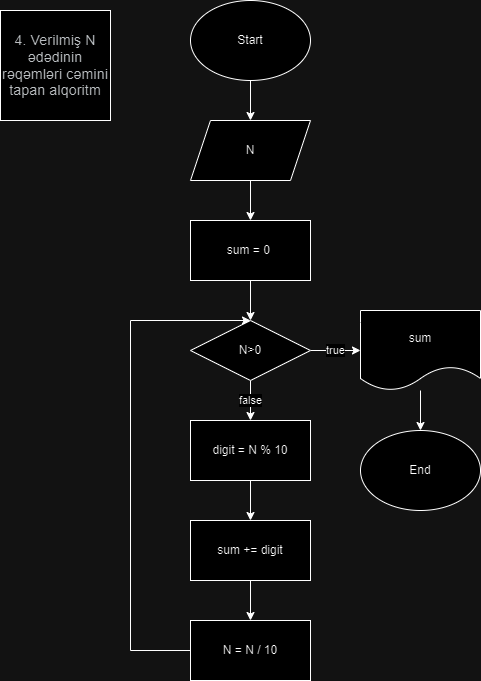

The diagram above was exported from draw.io. Its source (the exported page's mxGraphModel, read from the mxfile embedded in the PNG):
<mxGraphModel dx="1050" dy="522" grid="1" gridSize="10" guides="1" tooltips="1" connect="1" arrows="1" fold="1" page="1" pageScale="1" pageWidth="850" pageHeight="1100" math="0" shadow="0">
  <root>
    <mxCell id="0" />
    <mxCell id="1" parent="0" />
    <mxCell id="94ut09v53l3E2_mWkSpe-52" value="" style="edgeStyle=orthogonalEdgeStyle;rounded=0;orthogonalLoop=1;jettySize=auto;html=1;" parent="1" source="94ut09v53l3E2_mWkSpe-1" target="94ut09v53l3E2_mWkSpe-51" edge="1">
      <mxGeometry relative="1" as="geometry" />
    </mxCell>
    <mxCell id="94ut09v53l3E2_mWkSpe-1" value="Start" style="ellipse;whiteSpace=wrap;html=1;" parent="1" vertex="1">
      <mxGeometry x="210" y="10" width="120" height="80" as="geometry" />
    </mxCell>
    <mxCell id="94ut09v53l3E2_mWkSpe-17" value="false" style="edgeStyle=orthogonalEdgeStyle;rounded=0;orthogonalLoop=1;jettySize=auto;html=1;entryX=0;entryY=0.5;entryDx=0;entryDy=0;" parent="1" edge="1">
      <mxGeometry relative="1" as="geometry">
        <mxPoint x="202.5" y="375" as="sourcePoint" />
        <Array as="points">
          <mxPoint x="120" y="375" />
          <mxPoint x="120" y="710" />
        </Array>
      </mxGeometry>
    </mxCell>
    <mxCell id="94ut09v53l3E2_mWkSpe-50" value="&lt;br&gt;&lt;span style=&quot;color: rgb(60, 64, 67); font-family: Roboto, Arial, sans-serif; font-size: 14px; font-style: normal; font-variant-ligatures: normal; font-variant-caps: normal; font-weight: 400; letter-spacing: 0.2px; orphans: 2; text-align: start; text-indent: 0px; text-transform: none; widows: 2; word-spacing: 0px; -webkit-text-stroke-width: 0px; white-space: normal; text-decoration-thickness: initial; text-decoration-style: initial; text-decoration-color: initial; display: inline !important; float: none;&quot;&gt;4. Verilmiş N ədədinin rəqəmləri cəmini tapan alqoritm&lt;/span&gt;&lt;div&gt;&lt;br/&gt;&lt;/div&gt;" style="whiteSpace=wrap;html=1;aspect=fixed;" parent="1" vertex="1">
      <mxGeometry x="20" y="20" width="110" height="110" as="geometry" />
    </mxCell>
    <mxCell id="94ut09v53l3E2_mWkSpe-54" value="" style="edgeStyle=orthogonalEdgeStyle;rounded=0;orthogonalLoop=1;jettySize=auto;html=1;" parent="1" source="94ut09v53l3E2_mWkSpe-51" target="94ut09v53l3E2_mWkSpe-53" edge="1">
      <mxGeometry relative="1" as="geometry" />
    </mxCell>
    <mxCell id="94ut09v53l3E2_mWkSpe-51" value="N" style="shape=parallelogram;perimeter=parallelogramPerimeter;whiteSpace=wrap;html=1;fixedSize=1;" parent="1" vertex="1">
      <mxGeometry x="210" y="130" width="120" height="60" as="geometry" />
    </mxCell>
    <mxCell id="94ut09v53l3E2_mWkSpe-56" value="" style="edgeStyle=orthogonalEdgeStyle;rounded=0;orthogonalLoop=1;jettySize=auto;html=1;" parent="1" source="94ut09v53l3E2_mWkSpe-53" target="94ut09v53l3E2_mWkSpe-55" edge="1">
      <mxGeometry relative="1" as="geometry" />
    </mxCell>
    <mxCell id="94ut09v53l3E2_mWkSpe-53" value="sum = 0&amp;nbsp;" style="whiteSpace=wrap;html=1;" parent="1" vertex="1">
      <mxGeometry x="210" y="230" width="120" height="60" as="geometry" />
    </mxCell>
    <mxCell id="94ut09v53l3E2_mWkSpe-58" value="false" style="edgeStyle=orthogonalEdgeStyle;rounded=0;orthogonalLoop=1;jettySize=auto;html=1;" parent="1" source="94ut09v53l3E2_mWkSpe-55" target="94ut09v53l3E2_mWkSpe-57" edge="1">
      <mxGeometry relative="1" as="geometry" />
    </mxCell>
    <mxCell id="94ut09v53l3E2_mWkSpe-65" value="true" style="edgeStyle=orthogonalEdgeStyle;rounded=0;orthogonalLoop=1;jettySize=auto;html=1;" parent="1" source="94ut09v53l3E2_mWkSpe-55" target="94ut09v53l3E2_mWkSpe-64" edge="1">
      <mxGeometry relative="1" as="geometry" />
    </mxCell>
    <mxCell id="94ut09v53l3E2_mWkSpe-55" value="N&amp;gt;0" style="rhombus;whiteSpace=wrap;html=1;" parent="1" vertex="1">
      <mxGeometry x="210" y="330" width="120" height="60" as="geometry" />
    </mxCell>
    <mxCell id="94ut09v53l3E2_mWkSpe-60" value="" style="edgeStyle=orthogonalEdgeStyle;rounded=0;orthogonalLoop=1;jettySize=auto;html=1;" parent="1" source="94ut09v53l3E2_mWkSpe-57" target="94ut09v53l3E2_mWkSpe-59" edge="1">
      <mxGeometry relative="1" as="geometry" />
    </mxCell>
    <mxCell id="94ut09v53l3E2_mWkSpe-57" value="digit = N % 10" style="whiteSpace=wrap;html=1;" parent="1" vertex="1">
      <mxGeometry x="210" y="430" width="120" height="60" as="geometry" />
    </mxCell>
    <mxCell id="94ut09v53l3E2_mWkSpe-62" value="" style="edgeStyle=orthogonalEdgeStyle;rounded=0;orthogonalLoop=1;jettySize=auto;html=1;" parent="1" source="94ut09v53l3E2_mWkSpe-59" target="94ut09v53l3E2_mWkSpe-61" edge="1">
      <mxGeometry relative="1" as="geometry" />
    </mxCell>
    <mxCell id="94ut09v53l3E2_mWkSpe-59" value="sum += digit" style="whiteSpace=wrap;html=1;" parent="1" vertex="1">
      <mxGeometry x="210" y="530" width="120" height="60" as="geometry" />
    </mxCell>
    <mxCell id="94ut09v53l3E2_mWkSpe-63" style="edgeStyle=orthogonalEdgeStyle;rounded=0;orthogonalLoop=1;jettySize=auto;html=1;entryX=0.5;entryY=0;entryDx=0;entryDy=0;" parent="1" source="94ut09v53l3E2_mWkSpe-61" target="94ut09v53l3E2_mWkSpe-55" edge="1">
      <mxGeometry relative="1" as="geometry">
        <Array as="points">
          <mxPoint x="150" y="660" />
          <mxPoint x="150" y="330" />
        </Array>
      </mxGeometry>
    </mxCell>
    <mxCell id="94ut09v53l3E2_mWkSpe-61" value="N = N / 10" style="whiteSpace=wrap;html=1;" parent="1" vertex="1">
      <mxGeometry x="210" y="630" width="120" height="60" as="geometry" />
    </mxCell>
    <mxCell id="94ut09v53l3E2_mWkSpe-68" value="" style="edgeStyle=orthogonalEdgeStyle;rounded=0;orthogonalLoop=1;jettySize=auto;html=1;" parent="1" source="94ut09v53l3E2_mWkSpe-64" target="94ut09v53l3E2_mWkSpe-67" edge="1">
      <mxGeometry relative="1" as="geometry" />
    </mxCell>
    <mxCell id="94ut09v53l3E2_mWkSpe-64" value="sum" style="shape=document;whiteSpace=wrap;html=1;boundedLbl=1;" parent="1" vertex="1">
      <mxGeometry x="380" y="320" width="120" height="80" as="geometry" />
    </mxCell>
    <mxCell id="94ut09v53l3E2_mWkSpe-67" value="End" style="ellipse;whiteSpace=wrap;html=1;" parent="1" vertex="1">
      <mxGeometry x="380" y="440" width="120" height="80" as="geometry" />
    </mxCell>
  </root>
</mxGraphModel>